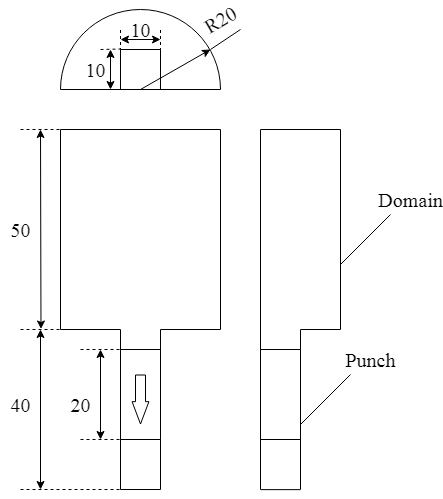

The diagram above was exported from draw.io. Its source (the exported page's mxGraphModel, read from the mxfile embedded in the PNG):
<mxGraphModel dx="918" dy="623" grid="0" gridSize="10" guides="1" tooltips="1" connect="1" arrows="1" fold="1" page="1" pageScale="1" pageWidth="827" pageHeight="1169" math="0" shadow="0">
  <root>
    <mxCell id="0" />
    <mxCell id="1" parent="0" />
    <mxCell id="RIax7-cPQp57uoUEvsqv-41" value="" style="verticalLabelPosition=bottom;verticalAlign=top;html=1;shape=mxgraph.basic.half_circle;labelBackgroundColor=none;fillColor=#ffffff;gradientColor=none;rotation=180;" vertex="1" parent="1">
      <mxGeometry x="280" y="160" width="160" height="80" as="geometry" />
    </mxCell>
    <mxCell id="RIax7-cPQp57uoUEvsqv-1" value="" style="endArrow=none;html=1;" edge="1" parent="1">
      <mxGeometry width="50" height="50" relative="1" as="geometry">
        <mxPoint x="280" y="480" as="sourcePoint" />
        <mxPoint x="340" y="480" as="targetPoint" />
      </mxGeometry>
    </mxCell>
    <mxCell id="RIax7-cPQp57uoUEvsqv-2" value="" style="endArrow=none;html=1;" edge="1" parent="1">
      <mxGeometry width="50" height="50" relative="1" as="geometry">
        <mxPoint x="280" y="480" as="sourcePoint" />
        <mxPoint x="280" y="280" as="targetPoint" />
      </mxGeometry>
    </mxCell>
    <mxCell id="RIax7-cPQp57uoUEvsqv-4" value="" style="endArrow=none;html=1;" edge="1" parent="1">
      <mxGeometry width="50" height="50" relative="1" as="geometry">
        <mxPoint x="440" y="480" as="sourcePoint" />
        <mxPoint x="440" y="280" as="targetPoint" />
      </mxGeometry>
    </mxCell>
    <mxCell id="RIax7-cPQp57uoUEvsqv-6" value="" style="endArrow=none;html=1;" edge="1" parent="1">
      <mxGeometry width="50" height="50" relative="1" as="geometry">
        <mxPoint x="280" y="280" as="sourcePoint" />
        <mxPoint x="440" y="280" as="targetPoint" />
      </mxGeometry>
    </mxCell>
    <mxCell id="RIax7-cPQp57uoUEvsqv-7" value="" style="endArrow=none;html=1;" edge="1" parent="1">
      <mxGeometry width="50" height="50" relative="1" as="geometry">
        <mxPoint x="380" y="480" as="sourcePoint" />
        <mxPoint x="440" y="480" as="targetPoint" />
      </mxGeometry>
    </mxCell>
    <mxCell id="RIax7-cPQp57uoUEvsqv-9" value="" style="endArrow=none;html=1;" edge="1" parent="1">
      <mxGeometry width="50" height="50" relative="1" as="geometry">
        <mxPoint x="340" y="640" as="sourcePoint" />
        <mxPoint x="340" y="480" as="targetPoint" />
      </mxGeometry>
    </mxCell>
    <mxCell id="RIax7-cPQp57uoUEvsqv-10" value="" style="endArrow=none;html=1;" edge="1" parent="1">
      <mxGeometry width="50" height="50" relative="1" as="geometry">
        <mxPoint x="380" y="640" as="sourcePoint" />
        <mxPoint x="380" y="480" as="targetPoint" />
      </mxGeometry>
    </mxCell>
    <mxCell id="RIax7-cPQp57uoUEvsqv-12" value="" style="endArrow=none;html=1;" edge="1" parent="1">
      <mxGeometry width="50" height="50" relative="1" as="geometry">
        <mxPoint x="340" y="640" as="sourcePoint" />
        <mxPoint x="380" y="640" as="targetPoint" />
      </mxGeometry>
    </mxCell>
    <mxCell id="RIax7-cPQp57uoUEvsqv-14" value="" style="rounded=0;whiteSpace=wrap;html=1;rotation=90;" vertex="1" parent="1">
      <mxGeometry x="315" y="525" width="90" height="40" as="geometry" />
    </mxCell>
    <mxCell id="RIax7-cPQp57uoUEvsqv-17" value="" style="endArrow=none;html=1;" edge="1" parent="1">
      <mxGeometry width="50" height="50" relative="1" as="geometry">
        <mxPoint x="335" y="240" as="sourcePoint" />
        <mxPoint x="335" y="240" as="targetPoint" />
      </mxGeometry>
    </mxCell>
    <mxCell id="RIax7-cPQp57uoUEvsqv-18" value="" style="endArrow=none;html=1;" edge="1" parent="1">
      <mxGeometry width="50" height="50" relative="1" as="geometry">
        <mxPoint x="340" y="240" as="sourcePoint" />
        <mxPoint x="340" y="200" as="targetPoint" />
        <Array as="points" />
      </mxGeometry>
    </mxCell>
    <mxCell id="RIax7-cPQp57uoUEvsqv-19" value="" style="endArrow=none;html=1;" edge="1" parent="1">
      <mxGeometry width="50" height="50" relative="1" as="geometry">
        <mxPoint x="380" y="240" as="sourcePoint" />
        <mxPoint x="380" y="200" as="targetPoint" />
      </mxGeometry>
    </mxCell>
    <mxCell id="RIax7-cPQp57uoUEvsqv-20" value="" style="endArrow=none;html=1;" edge="1" parent="1">
      <mxGeometry width="50" height="50" relative="1" as="geometry">
        <mxPoint x="340" y="200" as="sourcePoint" />
        <mxPoint x="380" y="200" as="targetPoint" />
      </mxGeometry>
    </mxCell>
    <mxCell id="RIax7-cPQp57uoUEvsqv-21" value="" style="endArrow=none;html=1;" edge="1" parent="1">
      <mxGeometry width="50" height="50" relative="1" as="geometry">
        <mxPoint x="480" y="640" as="sourcePoint" />
        <mxPoint x="480" y="280" as="targetPoint" />
      </mxGeometry>
    </mxCell>
    <mxCell id="RIax7-cPQp57uoUEvsqv-22" value="" style="endArrow=none;html=1;" edge="1" parent="1">
      <mxGeometry width="50" height="50" relative="1" as="geometry">
        <mxPoint x="480" y="280" as="sourcePoint" />
        <mxPoint x="560" y="280" as="targetPoint" />
      </mxGeometry>
    </mxCell>
    <mxCell id="RIax7-cPQp57uoUEvsqv-23" value="" style="endArrow=none;html=1;" edge="1" parent="1">
      <mxGeometry width="50" height="50" relative="1" as="geometry">
        <mxPoint x="560" y="480" as="sourcePoint" />
        <mxPoint x="560" y="280" as="targetPoint" />
      </mxGeometry>
    </mxCell>
    <mxCell id="RIax7-cPQp57uoUEvsqv-24" value="" style="endArrow=none;html=1;" edge="1" parent="1">
      <mxGeometry width="50" height="50" relative="1" as="geometry">
        <mxPoint x="520" y="480" as="sourcePoint" />
        <mxPoint x="560" y="480" as="targetPoint" />
      </mxGeometry>
    </mxCell>
    <mxCell id="RIax7-cPQp57uoUEvsqv-25" value="" style="endArrow=none;html=1;" edge="1" parent="1">
      <mxGeometry width="50" height="50" relative="1" as="geometry">
        <mxPoint x="520" y="640" as="sourcePoint" />
        <mxPoint x="520" y="480" as="targetPoint" />
      </mxGeometry>
    </mxCell>
    <mxCell id="RIax7-cPQp57uoUEvsqv-26" value="" style="endArrow=none;html=1;" edge="1" parent="1">
      <mxGeometry width="50" height="50" relative="1" as="geometry">
        <mxPoint x="480" y="640.1428571428571" as="sourcePoint" />
        <mxPoint x="520" y="640.1428571428571" as="targetPoint" />
      </mxGeometry>
    </mxCell>
    <mxCell id="RIax7-cPQp57uoUEvsqv-27" value="" style="rounded=0;whiteSpace=wrap;html=1;rotation=90;" vertex="1" parent="1">
      <mxGeometry x="455" y="525" width="90" height="40" as="geometry" />
    </mxCell>
    <mxCell id="RIax7-cPQp57uoUEvsqv-28" value="" style="endArrow=classic;startArrow=classic;html=1;" edge="1" parent="1">
      <mxGeometry width="50" height="50" relative="1" as="geometry">
        <mxPoint x="260.5" y="479.5" as="sourcePoint" />
        <mxPoint x="260" y="280" as="targetPoint" />
      </mxGeometry>
    </mxCell>
    <mxCell id="RIax7-cPQp57uoUEvsqv-29" value="" style="shape=flexArrow;endArrow=classic;html=1;endWidth=5.833333333333334;endSize=7.108333333333333;" edge="1" parent="1">
      <mxGeometry width="50" height="50" relative="1" as="geometry">
        <mxPoint x="360" y="525" as="sourcePoint" />
        <mxPoint x="360" y="575" as="targetPoint" />
      </mxGeometry>
    </mxCell>
    <mxCell id="RIax7-cPQp57uoUEvsqv-30" value="" style="endArrow=classic;startArrow=classic;html=1;" edge="1" parent="1">
      <mxGeometry width="50" height="50" relative="1" as="geometry">
        <mxPoint x="260" y="640" as="sourcePoint" />
        <mxPoint x="260" y="480" as="targetPoint" />
      </mxGeometry>
    </mxCell>
    <mxCell id="RIax7-cPQp57uoUEvsqv-31" value="" style="endArrow=none;html=1;dashed=1;" edge="1" parent="1">
      <mxGeometry width="50" height="50" relative="1" as="geometry">
        <mxPoint x="240" y="480" as="sourcePoint" />
        <mxPoint x="280" y="480" as="targetPoint" />
      </mxGeometry>
    </mxCell>
    <mxCell id="RIax7-cPQp57uoUEvsqv-32" value="" style="endArrow=none;html=1;dashed=1;" edge="1" parent="1">
      <mxGeometry width="50" height="50" relative="1" as="geometry">
        <mxPoint x="240" y="280" as="sourcePoint" />
        <mxPoint x="280" y="280" as="targetPoint" />
      </mxGeometry>
    </mxCell>
    <mxCell id="RIax7-cPQp57uoUEvsqv-33" value="" style="endArrow=none;html=1;dashed=1;" edge="1" parent="1">
      <mxGeometry width="50" height="50" relative="1" as="geometry">
        <mxPoint x="240" y="640" as="sourcePoint" />
        <mxPoint x="340" y="640" as="targetPoint" />
      </mxGeometry>
    </mxCell>
    <mxCell id="RIax7-cPQp57uoUEvsqv-35" value="" style="endArrow=classic;startArrow=classic;html=1;" edge="1" parent="1">
      <mxGeometry width="50" height="50" relative="1" as="geometry">
        <mxPoint x="320" y="590" as="sourcePoint" />
        <mxPoint x="320" y="500" as="targetPoint" />
        <Array as="points" />
      </mxGeometry>
    </mxCell>
    <mxCell id="RIax7-cPQp57uoUEvsqv-36" value="" style="endArrow=none;html=1;dashed=1;" edge="1" parent="1">
      <mxGeometry width="50" height="50" relative="1" as="geometry">
        <mxPoint x="300" y="500" as="sourcePoint" />
        <mxPoint x="340" y="500" as="targetPoint" />
      </mxGeometry>
    </mxCell>
    <mxCell id="RIax7-cPQp57uoUEvsqv-37" value="" style="endArrow=none;html=1;dashed=1;" edge="1" parent="1">
      <mxGeometry width="50" height="50" relative="1" as="geometry">
        <mxPoint x="300" y="590" as="sourcePoint" />
        <mxPoint x="340" y="590" as="targetPoint" />
      </mxGeometry>
    </mxCell>
    <mxCell id="RIax7-cPQp57uoUEvsqv-38" value="" style="endArrow=classic;startArrow=classic;html=1;" edge="1" parent="1">
      <mxGeometry width="50" height="50" relative="1" as="geometry">
        <mxPoint x="330" y="240" as="sourcePoint" />
        <mxPoint x="330" y="200" as="targetPoint" />
      </mxGeometry>
    </mxCell>
    <mxCell id="RIax7-cPQp57uoUEvsqv-43" value="" style="endArrow=classic;startArrow=classic;html=1;" edge="1" parent="1">
      <mxGeometry width="50" height="50" relative="1" as="geometry">
        <mxPoint x="340" y="190" as="sourcePoint" />
        <mxPoint x="380" y="190" as="targetPoint" />
      </mxGeometry>
    </mxCell>
    <mxCell id="RIax7-cPQp57uoUEvsqv-44" value="" style="endArrow=none;html=1;dashed=1;" edge="1" parent="1">
      <mxGeometry width="50" height="50" relative="1" as="geometry">
        <mxPoint x="320" y="200" as="sourcePoint" />
        <mxPoint x="340" y="199.5" as="targetPoint" />
      </mxGeometry>
    </mxCell>
    <mxCell id="RIax7-cPQp57uoUEvsqv-45" value="" style="endArrow=none;html=1;dashed=1;" edge="1" parent="1">
      <mxGeometry width="50" height="50" relative="1" as="geometry">
        <mxPoint x="340" y="180.5" as="sourcePoint" />
        <mxPoint x="340" y="200" as="targetPoint" />
      </mxGeometry>
    </mxCell>
    <mxCell id="RIax7-cPQp57uoUEvsqv-47" value="" style="endArrow=none;html=1;dashed=1;" edge="1" parent="1">
      <mxGeometry width="50" height="50" relative="1" as="geometry">
        <mxPoint x="380" y="180.5" as="sourcePoint" />
        <mxPoint x="380" y="200" as="targetPoint" />
      </mxGeometry>
    </mxCell>
    <mxCell id="RIax7-cPQp57uoUEvsqv-48" value="" style="endArrow=classic;html=1;" edge="1" parent="1">
      <mxGeometry width="50" height="50" relative="1" as="geometry">
        <mxPoint x="360" y="240" as="sourcePoint" />
        <mxPoint x="430" y="200" as="targetPoint" />
      </mxGeometry>
    </mxCell>
    <mxCell id="RIax7-cPQp57uoUEvsqv-49" value="" style="endArrow=none;html=1;" edge="1" parent="1">
      <mxGeometry width="50" height="50" relative="1" as="geometry">
        <mxPoint x="430" y="200" as="sourcePoint" />
        <mxPoint x="460" y="180" as="targetPoint" />
      </mxGeometry>
    </mxCell>
    <mxCell id="RIax7-cPQp57uoUEvsqv-50" value="&lt;font face=&quot;Times New Roman&quot; style=&quot;font-size: 20px&quot;&gt;50&lt;/font&gt;" style="text;html=1;strokeColor=none;fillColor=none;align=center;verticalAlign=middle;whiteSpace=wrap;rounded=0;labelBackgroundColor=none;" vertex="1" parent="1">
      <mxGeometry x="220" y="370" width="40" height="20" as="geometry" />
    </mxCell>
    <mxCell id="RIax7-cPQp57uoUEvsqv-51" value="&lt;font face=&quot;Times New Roman&quot; style=&quot;font-size: 20px&quot;&gt;40&lt;/font&gt;" style="text;html=1;strokeColor=none;fillColor=none;align=center;verticalAlign=middle;whiteSpace=wrap;rounded=0;labelBackgroundColor=none;" vertex="1" parent="1">
      <mxGeometry x="220" y="545" width="40" height="20" as="geometry" />
    </mxCell>
    <mxCell id="RIax7-cPQp57uoUEvsqv-53" value="&lt;font face=&quot;Times New Roman&quot; style=&quot;font-size: 20px&quot;&gt;20&lt;/font&gt;" style="text;html=1;strokeColor=none;fillColor=none;align=center;verticalAlign=middle;whiteSpace=wrap;rounded=0;labelBackgroundColor=none;" vertex="1" parent="1">
      <mxGeometry x="280" y="545" width="40" height="20" as="geometry" />
    </mxCell>
    <mxCell id="RIax7-cPQp57uoUEvsqv-54" value="&lt;font face=&quot;Times New Roman&quot; style=&quot;font-size: 20px&quot;&gt;10&lt;/font&gt;" style="text;html=1;strokeColor=none;fillColor=none;align=center;verticalAlign=middle;whiteSpace=wrap;rounded=0;labelBackgroundColor=none;" vertex="1" parent="1">
      <mxGeometry x="295" y="210" width="40" height="20" as="geometry" />
    </mxCell>
    <mxCell id="RIax7-cPQp57uoUEvsqv-57" value="&lt;font face=&quot;Times New Roman&quot; style=&quot;font-size: 20px&quot;&gt;10&lt;/font&gt;" style="text;html=1;strokeColor=none;fillColor=none;align=center;verticalAlign=middle;whiteSpace=wrap;rounded=0;labelBackgroundColor=none;" vertex="1" parent="1">
      <mxGeometry x="340" y="170" width="40" height="20" as="geometry" />
    </mxCell>
    <mxCell id="RIax7-cPQp57uoUEvsqv-58" value="&lt;font face=&quot;Times New Roman&quot; style=&quot;font-size: 20px&quot;&gt;R20&lt;/font&gt;" style="text;html=1;strokeColor=none;fillColor=none;align=center;verticalAlign=middle;whiteSpace=wrap;rounded=0;labelBackgroundColor=none;rotation=-30;" vertex="1" parent="1">
      <mxGeometry x="420" y="160" width="40" height="20" as="geometry" />
    </mxCell>
    <mxCell id="RIax7-cPQp57uoUEvsqv-59" value="&lt;font face=&quot;Times New Roman&quot; style=&quot;font-size: 20px&quot;&gt;Domain&lt;/font&gt;" style="text;html=1;strokeColor=none;fillColor=none;align=center;verticalAlign=middle;whiteSpace=wrap;rounded=0;labelBackgroundColor=none;" vertex="1" parent="1">
      <mxGeometry x="600" y="330" width="60" height="40" as="geometry" />
    </mxCell>
    <mxCell id="RIax7-cPQp57uoUEvsqv-62" value="&lt;font face=&quot;Times New Roman&quot; style=&quot;font-size: 20px&quot;&gt;Punch&lt;/font&gt;" style="text;html=1;strokeColor=none;fillColor=none;align=center;verticalAlign=middle;whiteSpace=wrap;rounded=0;labelBackgroundColor=none;" vertex="1" parent="1">
      <mxGeometry x="560" y="490" width="60" height="40" as="geometry" />
    </mxCell>
    <mxCell id="RIax7-cPQp57uoUEvsqv-63" value="" style="endArrow=none;html=1;" edge="1" parent="1">
      <mxGeometry width="50" height="50" relative="1" as="geometry">
        <mxPoint x="560" y="415" as="sourcePoint" />
        <mxPoint x="610" y="365" as="targetPoint" />
      </mxGeometry>
    </mxCell>
    <mxCell id="RIax7-cPQp57uoUEvsqv-64" value="" style="endArrow=none;html=1;" edge="1" parent="1">
      <mxGeometry width="50" height="50" relative="1" as="geometry">
        <mxPoint x="520" y="575" as="sourcePoint" />
        <mxPoint x="570" y="525" as="targetPoint" />
      </mxGeometry>
    </mxCell>
  </root>
</mxGraphModel>